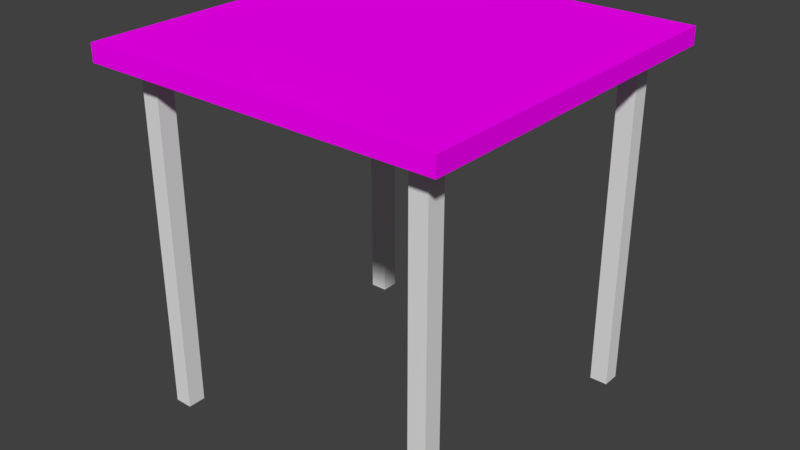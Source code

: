 # Source: table.blend  (saved by Blender 2.78.0; exported with 4.5.12 LTS)
import bpy
from mathutils import Matrix  # noqa: F401  (used for matrix-valued properties, if any)

bpy.ops.wm.read_factory_settings(use_empty=True)
scene = bpy.context.scene
scene.name = 'Scene'

# ---- collections
col_collection_1 = bpy.data.collections.new('Collection 1'); scene.collection.children.link(col_collection_1)

# ---- images (referenced by path relative to the original .blend; pixels are not part of the script)
import os
ASSET_DIR = os.environ.get("B2B_ASSET_DIR", "")  # directory of the original .blend (textures are referenced by path, not embedded)
HERE = os.path.dirname(os.path.abspath(__file__))  # packed textures are extracted next to this script under _unpacked/

def load_image(name, relpath, width, height, colorspace="sRGB"):
    """Load a texture the original file referenced (path relative to the .blend, or extracted next to this script)."""
    p = next((c for c in (os.path.join(HERE, relpath), os.path.join(ASSET_DIR, relpath)) if relpath and os.path.exists(c)), "")
    if p:
        img = bpy.data.images.load(p, check_existing=True)
        img.name = name
    else:  # same state as the original file: an image datablock whose file is absent (Cycles renders it pink)
        img = bpy.data.images.new(name, width, height)
        img.source = "FILE"
        img.filepath = "//" + (relpath or name)
    img.colorspace_settings.name = colorspace
    return img
img_1280px_surface_wood_chipboard_jpg = load_image('1280px-Surface_wood_chipboard.jpg', '1280px-Surface_wood_chipboard.jpg', 1024, 1024, 'sRGB')

# ---- materials (node trees are filled in below, after node groups)
mat_material = bpy.data.materials.new('Material')
mat_material.alpha_threshold = 0.0
mat_material.roughness = 0.5
mat_material.line_color = (0.0, 0.0, 0.0, 1.0)
mat_material_001 = bpy.data.materials.new('Material.001')
mat_material_001.alpha_threshold = 0.0
mat_material_001.diffuse_color = (0.1679, 0.07165, 0.01393, 1.0)
mat_material_001.roughness = 0.5
mat_material_001.specular_intensity = 0.3375

# ---- material node trees
mat_material_001.use_nodes = True; mat_material_001.node_tree.nodes.clear()
_N = mat_material_001.node_tree.nodes; _L = mat_material_001.node_tree.links
n0 = _N.new('ShaderNodeOutputMaterial'); n0.name = 'Material Output'; n0.location = (300, 300)
n1 = _N.new('ShaderNodeBsdfDiffuse'); n1.name = 'Diffuse BSDF'; n1.location = (10, 300)
n2 = _N.new('ShaderNodeTexImage'); n2.name = 'Image Texture'; n2.location = (-180, 300)
n2.width = 140
n2.image = img_1280px_surface_wood_chipboard_jpg
_L.new(n1.outputs[0], n0.inputs[0])
_L.new(n2.outputs[0], n1.inputs[0])
n0.is_active_output = True

# ---- world
world_world = bpy.data.worlds.new('World'); scene.world = world_world
world_world.color = (0.05088, 0.05088, 0.05088)
world_world.use_sun_shadow = False
world_world.sun_shadow_jitter_overblur = 0.0
world_world.cycles.sampling_method = 'MANUAL'

# ---- meshes
me_cube = bpy.data.meshes.new('Cube')
me_cube.from_pydata([(0.75, 0.75, 0.0), (0.75, 0.75, 39.0), (0.75, 0.85, 0.0), (0.75, 0.85, 39.0), (0.85, 0.75, 0.0), (0.85, 0.75, 39.0), (0.85, 0.85, 0.0), (0.85, 0.85, 39.0), (-0.85, 0.75, 0.0), (-0.85, 0.75, 39.0), (-0.85, 0.85, 0.0), (-0.85, 0.85, 39.0), (-0.75, 0.75, 0.0), (-0.75, 0.75, 39.0), (-0.75, 0.85, 0.0), (-0.75, 0.85, 39.0), (-0.85, -0.85, 0.0), (-0.85, -0.85, 39.0), (-0.85, -0.75, 0.0), (-0.85, -0.75, 39.0), (-0.75, -0.85, 0.0), (-0.75, -0.85, 39.0), (-0.75, -0.75, 0.0), (-0.75, -0.75, 39.0), (0.75, -0.85, 0.0), (0.75, -0.85, 39.0), (0.75, -0.75, 0.0), (0.75, -0.75, 39.0), (0.85, -0.85, 0.0), (0.85, -0.85, 39.0), (0.85, -0.75, 0.0), (0.85, -0.75, 39.0), (1.0, 1.0, 39.0), (1.0, -1.0, 39.0), (-1.0, -1.0, 39.0), (-1.0, 1.0, 39.0), (1.0, 1.0, 41.0), (1.0, -1.0, 41.0), (-1.0, -1.0, 41.0), (-1.0, 1.0, 41.0)], [], [(0, 1, 3, 2), (2, 3, 7, 6), (6, 7, 5, 4), (4, 5, 1, 0), (2, 6, 4, 0), (8, 9, 11, 10), (10, 11, 15, 14), (14, 15, 13, 12), (12, 13, 9, 8), (10, 14, 12, 8), (16, 17, 19, 18), (18, 19, 23, 22), (22, 23, 21, 20), (20, 21, 17, 16), (18, 22, 20, 16), (24, 25, 27, 26), (26, 27, 31, 30), (30, 31, 29, 28), (28, 29, 25, 24), (26, 30, 28, 24), (7, 32, 33, 29, 31, 5), (36, 39, 38, 37), (32, 36, 37, 33), (33, 37, 38, 34), (34, 38, 39, 35), (36, 32, 35, 39), (17, 21, 25, 29, 33, 34), (11, 9, 19, 17, 34, 35), (7, 3, 15, 11, 35, 32), (1, 13, 15, 3), (5, 31, 27, 1), (23, 27, 25, 21), (13, 23, 19, 9), (23, 13, 1, 27)])
me_cube.polygons.foreach_set('material_index', [0, 0, 0, 0, 0, 0, 0, 0, 0, 0, 0, 0, 0, 0, 0, 0, 0, 0, 0, 0, 1, 1, 1, 1, 1, 1, 1, 1, 1, 1, 1, 1, 1, 1])
_uv = me_cube.uv_layers.new(name='UVMap')
_uv.uv.foreach_set('vector', [1.0, 9.313e-10, 2.0, 9.313e-10, 2.0, 1.0, 1.0, 1.0, 1.0, 9.313e-10, 2.0, 9.313e-10, 2.0, 1.0, 1.0, 1.0, 1.0, 9.313e-10, 2.0, 9.313e-10, 2.0, 1.0, 1.0, 1.0, 1.0, 9.313e-10, 2.0, 9.313e-10, 2.0, 1.0, 1.0, 1.0, 1.0, 9.313e-10, 2.0, 9.313e-10, 2.0, 1.0, 1.0, 1.0, 1.0, 9.313e-10, 2.0, 9.313e-10, 2.0, 1.0, 1.0, 1.0, 1.0, 9.313e-10, 2.0, 9.313e-10, 2.0, 1.0, 1.0, 1.0, 1.0, 9.313e-10, 2.0, 9.313e-10, 2.0, 1.0, 1.0, 1.0, 1.0, 9.313e-10, 2.0, 9.313e-10, 2.0, 1.0, 1.0, 1.0, 1.0, 9.313e-10, 2.0, 9.313e-10, 2.0, 1.0, 1.0, 1.0, 1.0, 9.313e-10, 2.0, 9.313e-10, 2.0, 1.0, 1.0, 1.0, 1.0, 9.313e-10, 2.0, 9.313e-10, 2.0, 1.0, 1.0, 1.0, 1.0, 9.313e-10, 2.0, 9.313e-10, 2.0, 1.0, 1.0, 1.0, 1.0, 9.313e-10, 2.0, 9.313e-10, 2.0, 1.0, 1.0, 1.0, 1.0, 9.313e-10, 2.0, 9.313e-10, 2.0, 1.0, 1.0, 1.0, 1.0, 9.313e-10, 2.0, 9.313e-10, 2.0, 1.0, 1.0, 1.0, 1.0, 9.313e-10, 2.0, 9.313e-10, 2.0, 1.0, 1.0, 1.0, 1.0, 9.313e-10, 2.0, 9.313e-10, 2.0, 1.0, 1.0, 1.0, 1.0, 9.313e-10, 2.0, 9.313e-10, 2.0, 1.0, 1.0, 1.0, 1.0, 9.313e-10, 2.0, 9.313e-10, 2.0, 1.0, 1.0, 1.0, 0.07498, 1.075, -2.354e-05, 1.0, 1.0, 1.0, 0.925, 1.075, 0.875, 1.075, 0.125, 1.075, 1.0, -1.812e-05, 1.0, 1.0, -2.345e-05, 1.0, -2.354e-05, -1.788e-05, 2.0, -1.848e-05, 1.0, -1.842e-05, 1.0, -1.0, 2.0, -1.0, -2.345e-05, -1.812e-05, -2.354e-05, -1.0, 1.0, -1.0, 1.0, -1.86e-05, 3.0, -1.842e-05, 2.0, -1.842e-05, 2.0, -1.0, 3.0, -1.0, 1.0, -1.812e-05, 2.0, -1.806e-05, 2.0, 1.0, 1.0, 1.0, 0.925, 1.925, 0.925, 1.875, 0.925, 1.125, 0.925, 1.075, 1.0, 1.0, 1.0, 2.0, 0.07498, 1.925, 0.125, 1.925, 0.875, 1.925, 0.925, 1.925, 1.0, 2.0, -2.354e-05, 2.0, 0.07498, 1.075, 0.07498, 1.125, 0.07498, 1.875, 0.07498, 1.925, -2.354e-05, 2.0, -2.354e-05, 1.0, 0.125, 1.125, 0.125, 1.875, 0.07498, 1.875, 0.07498, 1.125, 0.125, 1.075, 0.875, 1.075, 0.875, 1.125, 0.125, 1.125, 0.875, 1.875, 0.875, 1.125, 0.925, 1.125, 0.925, 1.875, 0.125, 1.875, 0.875, 1.875, 0.875, 1.925, 0.125, 1.925, 0.875, 1.875, 0.125, 1.875, 0.125, 1.125, 0.875, 1.125])
me_cube.materials.append(mat_material)
me_cube.materials.append(mat_material_001)
me_cube.use_remesh_preserve_volume = False
me_cube.use_remesh_preserve_attributes = False
me_cube.use_mirror_vertex_groups = False
me_cube.update()

# ---- objects
ob_cube = bpy.data.objects.new('Cube', me_cube)

# ---- transforms, parenting, visibility, modifiers, constraints
ob_cube.location = (1.49e-08, 0.0, 0.0)
ob_cube.scale = (0.5, 0.5, 0.02439)
ob_cube.lock_rotations_4d = False
ob_cube.empty_display_type = 'ARROWS'
ob_cube.lineart.crease_threshold = 0.0

# ---- collection membership
col_collection_1.objects.link(ob_cube)

# ---- scene / render settings (as saved in the file)
scene.frame_start = 1; scene.frame_end = 250; scene.frame_set(1)
scene.render.engine = 'CYCLES'
scene.render.resolution_percentage = 50
scene.render.dither_intensity = 0.0
scene.cycles.use_denoising = False
scene.cycles.samples = 128
scene.cycles.sampling_pattern = 'TABULATED_SOBOL'
scene.cycles.light_sampling_threshold = 0.0
scene.cycles.use_adaptive_sampling = False
scene.cycles.use_light_tree = False
scene.cycles.blur_glossy = 0.0
scene.cycles.sample_clamp_indirect = 0.0
scene.view_settings.view_transform = 'Standard'
bpy.context.view_layer.update()

# ---- added for rendering (the .blend has no active camera and no usable light): camera, sun
cam_auto = bpy.data.cameras.new('AutoCamera')
cam_auto.lens = 50.0
cam_auto.sensor_width = 36.0
cam_auto.clip_end = 1000.0
ob_auto_camera = bpy.data.objects.new('AutoCamera', cam_auto)
scene.collection.objects.link(ob_auto_camera)
ob_auto_camera.location = (1.60254, -1.92304, 1.78203)
ob_auto_camera.rotation_euler = (1.09748, -7.21219e-08, 0.694738)
scene.camera = ob_auto_camera
light_auto_sun = bpy.data.lights.new('AutoSun', 'SUN')
light_auto_sun.energy = 3.0
light_auto_sun.angle = 0.0523599
ob_auto_sun = bpy.data.objects.new('AutoSun', light_auto_sun)
scene.collection.objects.link(ob_auto_sun)
ob_auto_sun.rotation_euler = (0.872665, 0.174533, 0.523599)
bpy.context.view_layer.update()
